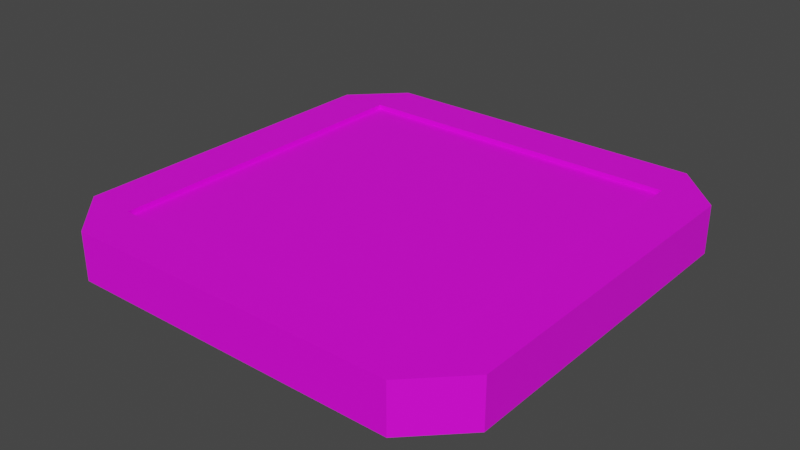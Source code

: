 # Source: Platform_7_1.blend  (saved by Blender 3.5.10; exported with 4.5.12 LTS)
import bpy
from mathutils import Matrix  # noqa: F401  (used for matrix-valued properties, if any)

bpy.ops.wm.read_factory_settings(use_empty=True)
scene = bpy.context.scene
scene.name = 'Scene'

# ---- collections
col_collection = bpy.data.collections.new('Collection'); scene.collection.children.link(col_collection)

# ---- images (referenced by path relative to the original .blend; pixels are not part of the script)
import os
ASSET_DIR = os.environ.get("B2B_ASSET_DIR", "")  # directory of the original .blend (textures are referenced by path, not embedded)
HERE = os.path.dirname(os.path.abspath(__file__))  # packed textures are extracted next to this script under _unpacked/

def load_image(name, relpath, width, height, colorspace="sRGB"):
    """Load a texture the original file referenced (path relative to the .blend, or extracted next to this script)."""
    p = next((c for c in (os.path.join(HERE, relpath), os.path.join(ASSET_DIR, relpath)) if relpath and os.path.exists(c)), "")
    if p:
        img = bpy.data.images.load(p, check_existing=True)
        img.name = name
    else:  # same state as the original file: an image datablock whose file is absent (Cycles renders it pink)
        img = bpy.data.images.new(name, width, height)
        img.source = "FILE"
        img.filepath = "//" + (relpath or name)
    img.colorspace_settings.name = colorspace
    return img
img_platform_7_png = load_image('Platform_7.png', 'Platform_7.png', 1024, 1024, 'sRGB')

# ---- materials (node trees are filled in below, after node groups)
mat_material = bpy.data.materials.new('Material')
mat_material.alpha_threshold = 0.0
mat_material.use_transparent_shadow = False
mat_material.roughness = 0.5
mat_material.line_color = (0.0, 0.0, 0.0, 1.0)

# ---- material node trees
mat_material.use_nodes = True; mat_material.node_tree.nodes.clear()
_N = mat_material.node_tree.nodes; _L = mat_material.node_tree.links
n0 = _N.new('ShaderNodeOutputMaterial'); n0.name = 'Material Output'; n0.location = (300, 300)
n1 = _N.new('ShaderNodeBsdfPrincipled'); n1.name = 'Principled BSDF'; n1.location = (10, 300)
n1.distribution = 'GGX'
n1.subsurface_method = 'RANDOM_WALK_SKIN'
n1.inputs[3].default_value = 1.45
n1.inputs[27].default_value = (0.0, 0.0, 0.0, 1.0)
n1.inputs[28].default_value = 1.0
n2 = _N.new('ShaderNodeTexImage'); n2.name = 'Image Texture'; n2.location = (-396, 151)
n2.image = img_platform_7_png
_L.new(n1.outputs[0], n0.inputs[0])
_L.new(n2.outputs[0], n1.inputs[0])
n0.is_active_output = True

# ---- world
world_world = bpy.data.worlds.new('World'); scene.world = world_world
world_world.use_nodes = True; world_world.node_tree.nodes.clear()
_N = world_world.node_tree.nodes; _L = world_world.node_tree.links
n0 = _N.new('ShaderNodeOutputWorld'); n0.name = 'World Output'; n0.location = (300, 300)
n1 = _N.new('ShaderNodeBackground'); n1.name = 'Background'; n1.location = (10, 300)
n1.inputs[0].default_value = (0.05088, 0.05088, 0.05088, 1.0)
_L.new(n1.outputs[0], n0.inputs[0])
n0.is_active_output = True
world_world.color = (0.05088, 0.05088, 0.05088)
world_world.use_sun_shadow = False
world_world.sun_shadow_jitter_overblur = 0.0

# ---- meshes
me_cube = bpy.data.meshes.new('Cube')
me_cube.from_pydata([(1.0, 1.0, 0.1), (1.0, 1.0, -0.1), (1.0, -1.0, 0.1), (1.0, -1.0, -0.1), (-1.0, 1.0, 0.1), (-1.0, 1.0, -0.1), (-1.0, -1.0, 0.1), (-1.0, -1.0, -0.1), (0.875, 0.875, 0.125), (0.875, 1.125, 0.125), (1.125, 0.875, 0.125), (0.875, 1.125, -0.125), (1.125, 0.875, -0.125), (-1.125, 0.875, 0.125), (0.875, -0.875, -0.125), (-0.875, 0.875, 0.125), (-0.875, 1.125, 0.125), (-1.125, 0.875, -0.125), (-0.875, 1.125, -0.125), (0.875, -1.125, 0.125), (0.875, -0.875, 0.125), (1.125, -0.875, 0.125), (0.875, -1.125, -0.125), (1.125, -0.875, -0.125), (-1.125, -0.875, 0.125), (-0.875, 0.875, -0.125), (-0.875, -1.125, 0.125), (-0.875, -0.875, 0.125), (-1.125, -0.875, -0.125), (-0.875, -1.125, -0.125), (-0.875, -0.875, -0.125), (0.875, 0.875, -0.125)], [], [(0, 4, 6, 2), (3, 2, 6, 7), (1, 0, 2, 3), (5, 4, 0, 1), (7, 6, 4, 5), (18, 16, 9, 11), (16, 15, 8, 9), (20, 21, 10, 8), (25, 18, 11, 31), (26, 29, 22, 19), (8, 15, 25, 31), (21, 23, 12, 10), (23, 14, 31, 12), (31, 14, 20, 8), (27, 26, 19, 20), (24, 27, 15, 13), (28, 24, 13, 17), (30, 28, 17, 25), (30, 25, 15, 27), (29, 30, 14, 22), (14, 30, 27, 20), (23, 21, 19, 22), (19, 21, 20), (14, 23, 22), (29, 26, 24, 28), (24, 26, 27), (30, 29, 28), (16, 18, 17, 13), (16, 13, 15), (25, 17, 18), (10, 12, 11, 9), (31, 11, 12), (8, 10, 9)])
_uv = me_cube.uv_layers.new(name='UVMap')
_uv.uv.foreach_set('vector', [1.0, 1.0, 0.0, 1.0, 0.0, 0.2, 1.0, 0.2, 0.005626, 0.6277, 0.005626, 0.6277, 0.005626, 0.6277, 0.005626, 0.6277, 0.005626, 0.6277, 0.005626, 0.6277, 0.005626, 0.6277, 0.005626, 0.6277, 0.005626, 0.6277, 0.005626, 0.6277, 0.005626, 0.6277, 0.005626, 0.6277, 0.005626, 0.6277, 0.005626, 0.6277, 0.005626, 0.6277, 0.005626, 0.6277, 1.0, 0.0, 1.0, 0.2, 0.0, 0.2, 0.0, 0.0, 0.0, 0.2, 0.0, 0.0, 1.0, 0.0, 1.0, 0.2, 0.0, 0.2, 0.0, 0.0, 1.0, 0.0, 1.0, 0.2, 0.0, 0.2, 0.0, 0.0, 1.0, 0.0, 1.0, 0.2, 0.0, 0.2, 0.0, 0.0, 1.0, 0.0, 1.0, 0.2, 1.0, 0.2, 0.0, 0.2, 0.0, 0.0, 1.0, 0.0, 0.0, 0.2, 0.0, 0.0, 1.0, 0.0, 1.0, 0.2, 1.0, 0.0, 1.0, 0.2, 0.0, 0.2, 0.0, 0.0, 0.0, 0.0, 1.0, 0.0, 1.0, 0.2, 0.0, 0.2, 0.0, 0.2, 0.0, 0.0, 1.0, 0.0, 1.0, 0.2, 0.0, 0.2, 0.0, 0.0, 1.0, 0.0, 1.0, 0.2, 1.0, 0.0, 1.0, 0.2, 0.0, 0.2, 0.0, 0.0, 1.0, 0.0, 1.0, 0.2, 0.0, 0.2, 0.0, 0.0, 0.0, 0.0, 1.0, 0.0, 1.0, 0.2, 0.0, 0.2, 0.0, 0.2, 0.0, 0.0, 1.0, 0.0, 1.0, 0.2, 0.0, 0.0, 1.0, 0.0, 1.0, 0.2, 0.0, 0.2, 0.03125, 0.175, 0.03125, 0.175, 0.03125, 0.175, 0.03125, 0.175, 0.03125, 0.175, 0.03125, 0.175, 0.03125, 0.175, 0.03125, 0.175, 0.03125, 0.175, 0.03125, 0.175, 0.03125, 0.175, 0.03125, 0.175, 0.03125, 0.175, 0.03125, 0.175, 0.03125, 0.175, 0.03125, 0.175, 0.03125, 0.175, 0.03125, 0.175, 0.03125, 0.175, 0.03125, 0.175, 0.03125, 0.175, 0.03125, 0.175, 0.03125, 0.175, 0.03125, 0.175, 0.03125, 0.175, 0.03125, 0.175, 0.03125, 0.175, 0.03125, 0.175, 0.03125, 0.175, 0.03125, 0.175, 0.03125, 0.175, 0.03125, 0.175, 0.03125, 0.175, 0.03125, 0.175, 0.03125, 0.175, 0.03125, 0.175, 0.03125, 0.175, 0.03125, 0.175, 0.03125, 0.175, 0.03125, 0.175])
me_cube.materials.append(mat_material)
me_cube.use_mirror_vertex_groups = False
me_cube.update()

# ---- objects
ob_metal_platform_0 = bpy.data.objects.new('Metal_Platform_0', me_cube)

# ---- transforms, parenting, visibility, modifiers, constraints
ob_metal_platform_0.location = (0.0, 0.0, 0.0)
ob_metal_platform_0.lock_rotations_4d = False
ob_metal_platform_0.empty_display_type = 'ARROWS'
ob_metal_platform_0.lineart.crease_threshold = 0.0

# ---- collection membership
col_collection.objects.link(ob_metal_platform_0)

# ---- scene / render settings (as saved in the file)
scene.frame_start = 1; scene.frame_end = 250; scene.frame_set(1)
scene.render.engine = 'BLENDER_EEVEE_NEXT'
scene.cycles.sampling_pattern = 'TABULATED_SOBOL'
scene.view_settings.view_transform = 'Filmic'
bpy.context.view_layer.update()

# ---- added for rendering (the .blend has no active camera and no usable light): camera, sun
cam_auto = bpy.data.cameras.new('AutoCamera')
cam_auto.lens = 50.0
cam_auto.sensor_width = 36.0
cam_auto.clip_end = 1000.0
ob_auto_camera = bpy.data.objects.new('AutoCamera', cam_auto)
scene.collection.objects.link(ob_auto_camera)
ob_auto_camera.location = (2.95312, -3.54374, 2.3625)
ob_auto_camera.rotation_euler = (1.09748, -7.21219e-08, 0.694738)
scene.camera = ob_auto_camera
light_auto_sun = bpy.data.lights.new('AutoSun', 'SUN')
light_auto_sun.energy = 3.0
light_auto_sun.angle = 0.0523599
ob_auto_sun = bpy.data.objects.new('AutoSun', light_auto_sun)
scene.collection.objects.link(ob_auto_sun)
ob_auto_sun.rotation_euler = (0.872665, 0.174533, 0.523599)
bpy.context.view_layer.update()
